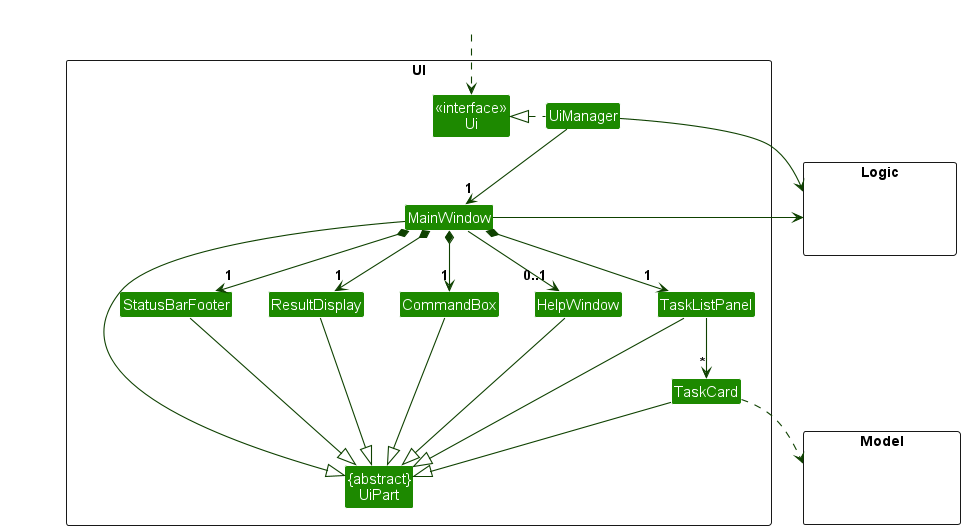

The diagram above was rendered by PlantUML. Its source (embedded in the PNG):
@startuml
!include style.puml
skinparam arrowThickness 1.1
skinparam arrowColor UI_COLOR_T4
skinparam classBackgroundColor UI_COLOR

package UI <<Rectangle>>{
Class "<<interface>>\nUi" as Ui
Class "{abstract}\nUiPart" as UiPart
Class UiManager
Class MainWindow
Class HelpWindow
Class ResultDisplay
Class TaskListPanel
Class TaskCard
Class StatusBarFooter
Class CommandBox
}

package Model <<Rectangle>> {
Class HiddenModel #FFFFFF
}

package Logic <<Rectangle>> {
Class HiddenLogic #FFFFFF
}

Class HiddenOutside #FFFFFF
HiddenOutside ..> Ui

UiManager .left.|> Ui
UiManager -down-> "1" MainWindow
MainWindow *-down->  "1" CommandBox
MainWindow *-down-> "1" ResultDisplay
MainWindow *-down-> "1" TaskListPanel
MainWindow *-down-> "1" StatusBarFooter
MainWindow --> "0..1" HelpWindow

TaskListPanel -down-> "*" TaskCard

MainWindow -left-|> UiPart

ResultDisplay --|> UiPart
CommandBox --|> UiPart
TaskListPanel --|> UiPart
TaskCard --|> UiPart
StatusBarFooter --|> UiPart
HelpWindow --|> UiPart

TaskCard ..> Model
UiManager -right-> Logic
MainWindow -left-> Logic

TaskListPanel -[hidden]left- HelpWindow
HelpWindow -[hidden]left- CommandBox
CommandBox -[hidden]left- ResultDisplay
ResultDisplay -[hidden]left- StatusBarFooter

MainWindow -[hidden]-|> UiPart
@enduml